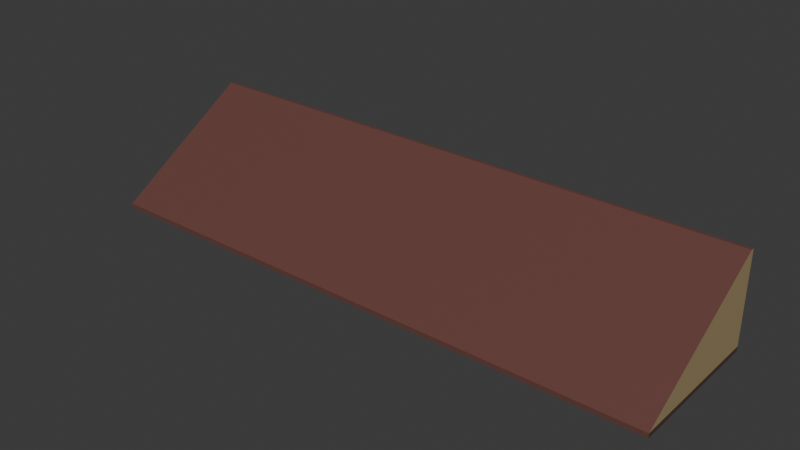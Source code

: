 # Source: Dach5x20.blend  (saved by Blender 4.0.36; exported with 4.5.12 LTS)
import bpy
from mathutils import Matrix  # noqa: F401  (used for matrix-valued properties, if any)

bpy.ops.wm.read_factory_settings(use_empty=True)
scene = bpy.context.scene
scene.name = 'Scene'

# ---- collections
col_collection = bpy.data.collections.new('Collection'); scene.collection.children.link(col_collection)

# ---- materials (node trees are filled in below, after node groups)
mat_material_023 = bpy.data.materials.new('Material.023')
mat_material_023.use_transparent_shadow = False
mat_material_024 = bpy.data.materials.new('Material.024')
mat_material_024.use_transparent_shadow = False
mat_hauswand2_008 = bpy.data.materials.new('Hauswand2.008')
mat_hauswand2_008.use_transparent_shadow = False
mat_wood_010 = bpy.data.materials.new('Wood.010')
mat_wood_010.alpha_threshold = 0.0
mat_wood_010.use_transparent_shadow = False
mat_wood_010.roughness = 0.5
mat_wood_010.line_color = (0.0, 0.0, 0.0, 1.0)

# ---- material node trees
mat_material_023.use_nodes = True; mat_material_023.node_tree.nodes.clear()
_N = mat_material_023.node_tree.nodes; _L = mat_material_023.node_tree.links
n0 = _N.new('ShaderNodeBsdfPrincipled'); n0.name = 'Principled BSDF'; n0.location = (10, 300)
n0.inputs[0].default_value = (0.1936, 0.08187, 0.06881, 1.0)
n0.inputs[1].default_value = 0.2598
n0.inputs[2].default_value = 0.3346
n0.inputs[3].default_value = 1.45
n1 = _N.new('ShaderNodeOutputMaterial'); n1.name = 'Material Output'; n1.location = (300, 300)
_L.new(n0.outputs[0], n1.inputs[0])
n1.is_active_output = True
mat_material_024.use_nodes = True; mat_material_024.node_tree.nodes.clear()
_N = mat_material_024.node_tree.nodes; _L = mat_material_024.node_tree.links
n0 = _N.new('ShaderNodeBsdfPrincipled'); n0.name = 'Principled BSDF'; n0.location = (10, 300)
n0.inputs[0].default_value = (0.8004, 0.3473, 0.1811, 1.0)
n0.inputs[1].default_value = 0.7717
n0.inputs[2].default_value = 0.1378
n0.inputs[3].default_value = 1.45
n1 = _N.new('ShaderNodeOutputMaterial'); n1.name = 'Material Output'; n1.location = (300, 300)
_L.new(n0.outputs[0], n1.inputs[0])
n1.is_active_output = True
mat_hauswand2_008.use_nodes = True; mat_hauswand2_008.node_tree.nodes.clear()
_N = mat_hauswand2_008.node_tree.nodes; _L = mat_hauswand2_008.node_tree.links
n0 = _N.new('ShaderNodeBsdfPrincipled'); n0.name = 'Principled BSDF'; n0.location = (10, 300)
n0.inputs[0].default_value = (0.3485, 0.2635, 0.135, 1.0)
n0.inputs[3].default_value = 1.45
n1 = _N.new('ShaderNodeOutputMaterial'); n1.name = 'Material Output'; n1.location = (300, 300)
_L.new(n0.outputs[0], n1.inputs[0])
n1.is_active_output = True
mat_wood_010.use_nodes = True; mat_wood_010.node_tree.nodes.clear()
_N = mat_wood_010.node_tree.nodes; _L = mat_wood_010.node_tree.links
n0 = _N.new('ShaderNodeOutputMaterial'); n0.name = 'Material Output'; n0.location = (300, 300)
n1 = _N.new('ShaderNodeBsdfPrincipled'); n1.name = 'Principled BSDF'; n1.location = (10, 300)
n1.inputs[0].default_value = (0.05554, 0.03085, 0.02219, 1.0)
n1.inputs[2].default_value = 0.9331
n1.inputs[3].default_value = 1.45
_L.new(n1.outputs[0], n0.inputs[0])
n0.is_active_output = True

# ---- world
world_world = bpy.data.worlds.new('World'); scene.world = world_world
world_world.use_nodes = True; world_world.node_tree.nodes.clear()
_N = world_world.node_tree.nodes; _L = world_world.node_tree.links
n0 = _N.new('ShaderNodeOutputWorld'); n0.name = 'World Output'; n0.location = (300, 300)
n1 = _N.new('ShaderNodeBackground'); n1.name = 'Background'; n1.location = (10, 300)
n1.inputs[0].default_value = (0.05088, 0.05088, 0.05088, 1.0)
_L.new(n1.outputs[0], n0.inputs[0])
n0.is_active_output = True
world_world.color = (0.05088, 0.05088, 0.05088)
world_world.use_sun_shadow = False
world_world.sun_shadow_jitter_overblur = 0.0

# ---- meshes
me_plane_006 = bpy.data.meshes.new('Plane.006')
me_plane_006.from_pydata([(-5.0, -2.5, 0.0), (5.0, -2.5, 0.0), (-5.0, -2.5, 0.1517), (5.0, -2.5, 0.1517), (-5.0, 2.387, 3.216), (5.0, 2.387, 3.216), (5.0, 2.5, 3.216), (-5.0, 2.5, 3.216), (5.0, 2.5, 0.1517), (-5.0, 2.5, 0.1517), (5.0, 2.5, 0.0), (-5.0, 2.5, 0.0)], [], [(1, 0, 2, 3), (10, 1, 3, 8), (10, 8, 9, 11), (8, 3, 5, 6), (3, 2, 4, 5), (0, 1, 10, 11), (7, 6, 5, 4), (0, 11, 9, 2), (2, 9, 7, 4), (9, 8, 6, 7)])
me_plane_006.polygons.foreach_set('material_index', [0, 3, 3, 2, 0, 0, 0, 3, 2, 2])
_uv = me_plane_006.uv_layers.new(name='UVMap')
_uv.uv.foreach_set('vector', [1.0, 0.0, 0.0, 0.0, 0.0, 0.0, 1.0, 0.0, 1.0, 0.5, 1.0, 0.0, 1.0, 0.0, 1.0, 0.5, 1.0, 0.5, 1.0, 0.5, 0.0, 0.5, 0.0, 0.5, 1.0, 0.5, 1.0, 0.0, 1.0, 0.0, 1.0, 0.5, 1.0, 0.0, 0.0, 0.0, 0.0, 0.0, 1.0, 0.0, 0.0, 0.0, 1.0, 0.0, 1.0, 0.5, 0.0, 0.5, 0.0, 0.5, 1.0, 0.5, 1.0, 0.0, 0.0, 0.0, 0.0, 0.0, 0.0, 0.5, 0.0, 0.5, 0.0, 0.0, 0.0, 0.0, 0.0, 0.5, 0.0, 0.5, 0.0, 0.0, 0.0, 0.5, 1.0, 0.5, 1.0, 0.5, 0.0, 0.5])
me_plane_006.materials.append(mat_material_023)
me_plane_006.materials.append(mat_material_024)
me_plane_006.materials.append(mat_hauswand2_008)
me_plane_006.materials.append(mat_wood_010)
me_plane_006.update()

# ---- objects
ob_plane_005 = bpy.data.objects.new('Plane.005', me_plane_006)

# ---- transforms, parenting, visibility, modifiers, constraints
ob_plane_005.location = (0.0, 0.0, 0.0)
ob_plane_005.scale = (2.0, 1.0, 1.0)

# ---- collection membership
col_collection.objects.link(ob_plane_005)

# ---- scene / render settings (as saved in the file)
scene.frame_start = 1; scene.frame_end = 250; scene.frame_set(1)
scene.render.engine = 'BLENDER_EEVEE_NEXT'
scene.cycles.sampling_pattern = 'TABULATED_SOBOL'
bpy.context.view_layer.update()

# ---- added for rendering (the .blend has no active camera and no usable light): camera, sun
cam_auto = bpy.data.cameras.new('AutoCamera')
cam_auto.lens = 50.0
cam_auto.sensor_width = 36.0
cam_auto.clip_end = 1000.0
ob_auto_camera = bpy.data.objects.new('AutoCamera', cam_auto)
scene.collection.objects.link(ob_auto_camera)
ob_auto_camera.location = (19.3046, -23.1656, 17.0515)
ob_auto_camera.rotation_euler = (1.09748, -7.21219e-08, 0.694738)
scene.camera = ob_auto_camera
light_auto_sun = bpy.data.lights.new('AutoSun', 'SUN')
light_auto_sun.energy = 3.0
light_auto_sun.angle = 0.0523599
ob_auto_sun = bpy.data.objects.new('AutoSun', light_auto_sun)
scene.collection.objects.link(ob_auto_sun)
ob_auto_sun.rotation_euler = (0.872665, 0.174533, 0.523599)
bpy.context.view_layer.update()
